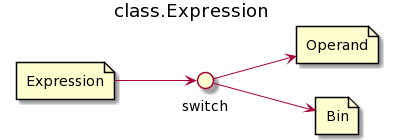

The diagram above was rendered by PlantUML. Its source (embedded in the PNG):
@startuml
left to right direction
title class.Expression

file Expression
file Operand
file Bin
interface switch

Expression-->switch
switch-->Operand
switch-->Bin
@enduml